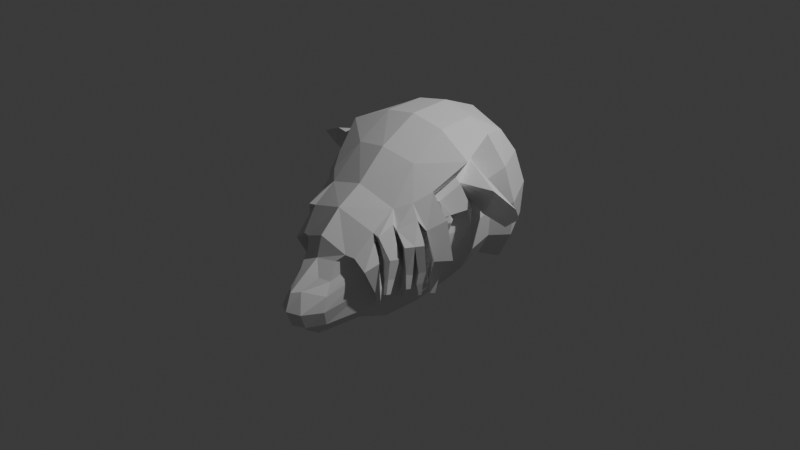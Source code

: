 # Source: LincolnLongwool.blend  (saved by Blender 5.2.45; exported with 4.5.12 LTS)
import bpy
from mathutils import Matrix  # noqa: F401  (used for matrix-valued properties, if any)

bpy.ops.wm.read_factory_settings(use_empty=True)
scene = bpy.context.scene
scene.name = 'Scene'

# ---- collections
col_collection = bpy.data.collections.new('Collection'); scene.collection.children.link(col_collection)

# ---- world
world_world = bpy.data.worlds.new('World'); scene.world = world_world
world_world.use_nodes = True; world_world.node_tree.nodes.clear()
_N = world_world.node_tree.nodes; _L = world_world.node_tree.links
n0 = _N.new('ShaderNodeOutputWorld'); n0.name = 'World Output'; n0.location = (200, 100)
n1 = _N.new('ShaderNodeBackground'); n1.name = 'Background'; n1.location = (-200, 100)
n1.inputs[0].default_value = (0.05088, 0.05088, 0.05088, 1.0)
_L.new(n1.outputs[0], n0.inputs[0])
n0.is_active_output = True
world_world.color = (0.05088, 0.05088, 0.05088)
world_world.sun_shadow_jitter_overblur = 0.0

# ---- cameras
cam_camera = bpy.data.cameras.new('Camera')
cam_camera.clip_end = 100.0
cam_camera.ortho_scale = 7.314

# ---- lights
light_light = bpy.data.lights.new('Light', 'POINT')
light_light.energy = 1000.0
light_light.shadow_soft_size = 0.1

# ---- meshes
me_sphere = bpy.data.meshes.new('Sphere')
me_sphere.from_pydata([(0.6019, -0.1217, 0.2021), (0.4528, 0.8332, -0.3131), (0.4301, -0.2889, -0.699), (0.5294, -0.3564, 0.2725), (0.6635, 0.08381, 0.3452), (0.7244, -0.0286, 0.1377), (0.7643, -0.03355, 0.236), (0.4949, -0.00343, -0.5942), (0.5494, 0.3467, -0.4721), (0.5178, 0.6436, -0.4167), (0.5336, 0.4476, 0.6879), (0.6793, 0.1593, 0.5748), (0.5612, -0.1429, 0.4622), (0.5317, -0.3664, 0.06658), (0.6001, -0.3946, -0.07401), (0.5041, -0.3652, -0.4932), (0.0, -0.4715, -0.8702), (0.2496, -0.4233, -0.8548), (0.4013, -0.3621, 0.3061), (0.0, -0.7906, 0.3896), (0.4639, -0.7555, 0.1867), (0.4252, -0.7345, 0.2494), (0.3854, -0.6231, 0.1154), (0.6569, 0.623, -0.1601), (0.704, 0.5907, 0.1549), (0.6548, 0.4979, 0.484), (0.703, 0.3079, -0.2109), (0.752, 0.2545, 0.1035), (0.6889, 0.2189, 0.4415), (0.6383, -0.03445, -0.337), (0.6688, -0.06922, 0.06126), (0.5595, -0.1313, 0.1967), (0.1284, -1.198, -0.7849), (0.0, -1.239, -0.7956), (0.1657, -1.078, -0.7688), (0.2184, -1.167, -0.6613), (0.2497, -1.214, -0.5012), (0.2455, -1.174, -0.3436), (0.2032, -1.089, -0.2293), (0.3384, 0.3767, -0.6949), (0.2897, -0.02645, -0.8178), (0.0, 0.8362, -0.5407), (0.0, 0.3886, -0.7477), (0.0, -0.03631, -0.8527), (0.3735, -0.93, 0.02841), (0.3154, -0.7963, -0.01862), (0.3757, -0.685, 0.04094), (0.3947, -0.7685, -0.1293), (0.3851, -0.8077, -0.3506), (0.3356, -0.8603, -0.5957), (0.2589, -0.7742, -0.7169), (0.0, -0.7922, -0.7907), (0.1466, -0.7525, -0.7776), (0.205, -1.02, -0.03415), (0.0, -1.075, -0.05082), (0.1335, -1.175, -0.1819), (0.0, -1.216, -0.1539), (0.1218, -1.35, -0.67), (0.1404, -1.416, -0.4989), (0.07597, -1.347, -0.2924), (0.0, -1.41, -0.6711), (0.0, -1.481, -0.4902), (0.0, -1.417, -0.3075), (0.5178, 0.4656, 0.7152), (0.6765, 0.1017, 0.6436), (0.6569, 0.5248, 0.4646), (0.7011, 0.2056, 0.4178), (1.366, 0.1928, 0.5173), (1.109, 0.1625, 0.6275), (1.11, 0.3522, 0.1874), (0.818, 0.3458, 0.2353), (0.9668, 0.331, 0.4625), (0.5925, 0.4721, 0.5889), (1.338, 0.2834, 0.3753), (0.6816, 0.174, 0.5417), (0.4668, -0.3271, -0.5992), (0.3844, -0.6648, 0.1136), (0.567, -0.01284, -0.4661), (0.6251, 0.3291, -0.3437), (0.586, 0.6335, -0.2909), (0.1915, -1.085, -0.7248), (0.3196, -0.8307, -0.6252), (0.0, -1.269, -0.7452), (0.1146, -1.217, -0.7395), (0.7531, 0.09199, 0.606), (0.675, -0.111, 0.4593), (0.846, 0.155, 0.3582), (0.7082, -0.06805, 0.2911), (0.5835, -0.07374, 0.2339), (0.6039, -0.1114, 0.2238), (0.6053, -0.1111, 0.2277), (0.5837, -0.09084, 0.2056), (0.6067, -0.1024, 0.1383), (0.6484, 0.07569, 0.3422), (0.6494, 0.07608, 0.3428), (0.665, 0.09054, 0.3275), (0.6613, 0.07583, 0.3474), (0.6898, 0.08801, 0.2519), (0.6876, 0.08511, 0.2644), (0.7355, -0.0234, 0.3145), (0.7372, -0.02303, 0.3078), (0.7061, 0.0164, 0.3346), (0.6986, 0.02779, 0.3374), (0.6872, 0.03419, 0.1465), (0.6763, -0.01793, 0.114), (0.7356, -0.02554, 0.3069), (0.7075, -0.03891, 0.3059), (0.6105, -0.1085, 0.2279), (0.6741, -0.02482, 0.1153), (0.6325, -0.08077, 0.117), (0.0, 1.469, -0.1854), (0.0, 1.476, 0.2415), (0.0, 1.33, 0.6458), (0.0, 1.043, 0.9568), (0.5172, 0.9079, 0.8731), (0.5993, 1.047, 0.6338), (0.6406, 1.158, 0.2709), (0.5993, 1.171, -0.1064), (0.5575, 1.143, -0.243), (0.0, 1.382, -0.3784), (0.775, 0.8341, -0.1811), (0.8344, 0.7906, 0.2166), (0.775, 0.702, 0.6077), (0.6854, 0.8483, -0.3463), (0.5993, 0.6225, 0.9242), (0.4339, -0.4845, 0.4234), (0.2774, -0.9576, 0.04001), (0.0, -1.015, 0.1674), (0.0, -0.5238, 0.5558), (0.5172, 1.117, -0.3744), (0.0, 1.121, -0.6618), (0.5993, 0.8618, -0.5053), (0.3819, -0.1727, 0.7775), (0.0, -0.2166, 0.8535), (0.0, 0.1928, 1.09), (0.3752, 0.2044, 1.021), (0.0, 0.6398, 1.118), (0.3537, 0.6282, 1.048), (0.6745, -0.1985, 0.5886), (0.7998, 0.133, 0.8338), (0.5573, -0.7807, -0.01015), (0.5063, -0.9218, -0.07424), (0.4474, -0.7583, -0.1277), (0.4875, -0.7209, -0.06171), (0.5296, -0.7509, -0.3187), (0.4887, -0.7767, -0.3564), (0.4624, -0.7219, -0.3654), (0.5034, -0.6961, -0.3276), (0.5031, -0.7179, -0.4957), (0.4727, -0.737, -0.5236), (0.4533, -0.6964, -0.5302), (0.4836, -0.6773, -0.5023), (0.4823, -0.5189, 0.1903), (0.4698, -0.6915, 0.1095), (0.51, -0.7433, 0.2363), (0.5225, -0.5707, 0.317), (0.5122, -0.5587, -0.06237), (0.4923, -0.668, -0.0468), (0.5944, -0.6802, -0.00187), (0.6143, -0.5709, -0.01744), (0.511, -0.5971, -0.2643), (0.4977, -0.67, -0.2539), (0.5658, -0.6781, -0.2239), (0.579, -0.6052, -0.2343), (0.5272, -0.6457, -0.404), (0.5184, -0.6939, -0.3971), (0.5634, -0.6993, -0.3773), (0.5722, -0.6511, -0.3842), (0.4706, -0.2729, 0.3791), (0.5693, -0.3607, 0.487), (0.4623, -0.4191, 0.1056), (0.5492, -0.5457, 0.2548), (0.5644, -0.2505, 0.1892), (0.6513, -0.3771, 0.3384), (0.5341, -0.464, 0.03415), (0.6724, -0.562, 0.121), (0.6409, -0.3065, 0.04177), (0.7792, -0.4045, 0.1286), (0.7274, -0.4809, 0.1249), (0.5879, -0.3847, 0.03799), (0.5232, -0.4668, -0.1877), (0.6497, -0.5221, -0.1876), (0.5501, -0.4054, -0.2061), (0.6772, -0.4593, -0.2064), (0.5546, -0.4895, -0.309), (0.6453, -0.5172, -0.3529), (0.5654, -0.4389, -0.3187), (0.6564, -0.4654, -0.3628), (0.5202, -0.4829, -0.4737), (0.5701, -0.5025, -0.4762), (0.5301, -0.4578, -0.4732), (0.5802, -0.4768, -0.4757), (0.6172, -0.2636, -0.1576), (0.7441, -0.3451, -0.1875), (0.7027, -0.4065, -0.1958), (0.5748, -0.3265, -0.166), (0.6015, -0.2887, -0.3307), (0.7136, -0.3576, -0.3208), (0.6805, -0.4121, -0.3265), (0.5677, -0.3445, -0.3366), (0.6345, -0.3165, -0.467), (0.6847, -0.3474, -0.4626), (0.6699, -0.3718, -0.4651), (0.6193, -0.3415, -0.4696), (0.7201, -0.1068, 0.236), (0.8468, -0.1759, 0.3411), (0.6157, -0.2268, 0.154), (0.7246, -0.326, 0.24), (0.7691, -0.1032, -0.09092), (0.9079, -0.1493, -0.07255), (0.6676, -0.2104, -0.09535), (0.7874, -0.283, -0.08093), (0.6609, -0.1391, -0.3308), (0.7328, -0.161, -0.3373), (0.6112, -0.1951, -0.3197), (0.6735, -0.2308, -0.3256), (0.6633, -0.1637, -0.5072), (0.7022, -0.1764, -0.5033), (0.635, -0.1937, -0.5061), (0.6686, -0.2138, -0.5028)], [], [(0, 90, 89, 88, 91), (91, 92, 0), (95, 93, 94, 4), (96, 4, 94), (97, 98, 95, 4, 102, 101, 100, 99, 6), (104, 103, 5), (4, 96, 102), (103, 97, 6, 5), (106, 107, 90, 0, 6, 99, 105), (5, 109, 108, 104), (0, 92, 109, 5, 6), (21, 126, 44, 20), (53, 22, 76, 45), (22, 21, 20, 76), (19, 21, 125, 128), (26, 23, 24, 27), (27, 24, 65, 66), (29, 26, 27, 30), (103, 30, 27), (22, 46, 3, 18), (125, 155, 171), (20, 44, 141, 140), (12, 64, 139, 138), (69, 25, 72, 73), (85, 107, 87), (13, 31, 12, 3), (14, 30, 31, 13), (15, 29, 30, 14), (75, 77, 29, 15), (77, 78, 26, 29), (78, 79, 23, 26), (47, 13, 3, 46), (52, 17, 2, 50), (51, 16, 17, 52), (81, 75, 15, 49), (49, 15, 14, 48), (23, 79, 123, 120), (48, 14, 13, 47), (46, 22, 53), (41, 39, 42), (42, 39, 40, 43), (41, 1, 9), (41, 9, 8, 39), (39, 8, 7, 40), (40, 7, 2, 17), (43, 40, 17, 16), (54, 53, 126, 127), (65, 24, 121, 122), (18, 168, 172, 170), (126, 53, 45, 44), (9, 1, 129, 131), (63, 65, 122, 124), (24, 23, 120, 121), (1, 41, 130, 129), (35, 49, 48, 36), (55, 53, 54, 56), (36, 48, 47, 37), (38, 46, 53, 55), (37, 47, 46, 38), (32, 52, 50, 34), (33, 51, 52, 32), (80, 81, 49, 35), (60, 57, 58, 61), (61, 58, 59, 62), (83, 80, 35, 57), (57, 35, 36, 58), (58, 36, 37, 59), (59, 37, 38, 55), (62, 59, 55, 56), (82, 83, 57, 60), (64, 11, 10, 63), (65, 25, 28, 66), (63, 10, 72, 65), (66, 28, 74), (70, 69, 73, 71), (67, 10, 11, 68), (68, 11, 74, 71), (70, 28, 25, 69), (25, 65, 72), (67, 73, 72, 10), (64, 66, 74, 11), (68, 71, 73, 67), (70, 71, 74, 28), (33, 32, 83, 82), (32, 34, 80, 83), (34, 50, 81, 80), (50, 2, 75, 81), (8, 9, 79, 78), (7, 8, 78, 77), (2, 7, 77, 75), (64, 63, 124, 139), (79, 9, 131, 123), (86, 99, 100), (84, 64, 12, 85), (88, 89, 31), (87, 107, 106), (102, 96, 86), (86, 66, 64, 84), (86, 66, 27), (90, 31, 89), (31, 90, 12), (12, 107, 85), (90, 107, 12), (95, 66, 93), (31, 91, 88), (31, 92, 91), (95, 98, 66), (66, 97, 27), (97, 66, 98), (30, 92, 31), (109, 30, 108), (108, 30, 104), (30, 109, 92), (103, 27, 97), (104, 30, 103), (99, 87, 105), (87, 106, 105), (101, 86, 100), (66, 94, 93), (66, 96, 94), (101, 102, 86), (86, 96, 66), (87, 99, 86, 84, 85), (115, 112, 113, 114), (12, 168, 3), (116, 111, 112, 115), (117, 110, 111, 116), (118, 119, 110, 117), (123, 118, 117, 120), (120, 117, 116, 121), (121, 116, 115, 122), (122, 115, 114, 124), (126, 21, 19, 127), (133, 132, 135, 134), (134, 135, 137, 136), (125, 169, 132), (132, 138, 139, 135), (135, 139, 124, 137), (137, 124, 114, 113), (136, 137, 113), (128, 125, 132, 133), (131, 129, 118, 123), (129, 130, 119, 118), (142, 143, 147, 146), (76, 20, 140, 143), (44, 45, 142, 141), (45, 76, 143, 142), (147, 144, 148, 151), (140, 141, 145, 144), (143, 140, 144, 147), (141, 142, 146, 145), (150, 151, 148, 149), (145, 146, 150, 149), (146, 147, 151, 150), (144, 145, 149, 148), (153, 152, 156, 157), (21, 22, 153, 154), (125, 21, 154, 155), (22, 18, 152, 153), (156, 159, 163, 160), (152, 155, 159, 156), (154, 153, 157, 158), (155, 154, 158, 159), (162, 161, 165, 166), (158, 157, 161, 162), (159, 158, 162, 163), (157, 156, 160, 161), (166, 165, 164, 167), (163, 162, 166, 167), (161, 160, 164, 165), (160, 163, 167, 164), (172, 173, 177, 176), (138, 169, 207, 205), (132, 169, 138), (3, 168, 18), (173, 207, 169), (170, 171, 155, 152), (169, 125, 171, 173), (179, 178, 183, 182), (170, 179, 174), (173, 178, 177), (171, 170, 174, 175), (183, 181, 185, 187), (178, 179, 195, 194), (179, 172, 176), (179, 170, 172), (178, 171, 175), (171, 178, 173), (178, 175, 181, 183), (175, 174, 180, 181), (174, 179, 182, 180), (186, 187, 191, 190), (181, 180, 184, 185), (182, 183, 187, 186), (180, 182, 186, 184), (188, 190, 191, 189), (184, 186, 190, 188), (187, 185, 189, 191), (185, 184, 188, 189), (195, 192, 196, 199), (177, 178, 194, 193), (179, 176, 192, 195), (176, 177, 193, 192), (198, 199, 203, 202), (192, 193, 197, 196), (194, 195, 199, 198), (193, 194, 198, 197), (202, 203, 200, 201), (197, 198, 202, 201), (199, 196, 200, 203), (196, 197, 201, 200), (205, 207, 211, 209), (12, 138, 205, 204), (206, 207, 173, 172), (168, 12, 204, 206), (211, 210, 214, 215), (204, 205, 209, 208), (207, 206, 210, 211), (206, 204, 208, 210), (213, 215, 219, 217), (210, 208, 212, 214), (209, 211, 215, 213), (208, 209, 213, 212), (219, 218, 216, 217), (212, 213, 217, 216), (215, 214, 218, 219), (214, 212, 216, 218)])
_uv = me_sphere.uv_layers.new(name='UVMap')
_uv.uv.foreach_set('vector', [0.75, 0.5, 0.75, 0.4394, 0.7475, 0.4489, 0.6852, 0.4353, 0.7004, 0.5, 0.7004, 0.5, 0.75, 0.6762, 0.75, 0.5, 0.25, 0.2991, 0.2831, 0.2512, 0.281, 0.25, 0.25, 0.25, 0.262, 0.2261, 0.25, 0.25, 0.281, 0.25, 0.2002, 0.5, 0.2008, 0.4652, 0.25, 0.2991, 0.25, 0.25, 0.1166, 0.25, 0.08926, 0.2534, 0.002302, 0.3112, 0.0, 0.2936, 0.0, 0.5, 0.06596, 0.8819, 0.1431, 0.75, 0.0, 0.75, 0.25, 0.25, 0.238, 0.2261, 0.1166, 0.25, 0.1431, 0.75, 0.2002, 0.5, 0.0, 0.5, 0.0, 0.75, 0.9431, 0.3001, 0.7591, 0.4411, 0.75, 0.4394, 0.75, 0.5, 1.0, 0.5, 1.0, 0.2936, 0.9955, 0.3119, 1.0, 0.75, 0.8011, 0.75, 0.9237, 0.8622, 0.934, 0.8819, 0.75, 0.5, 0.75, 0.6762, 0.8011, 0.75, 1.0, 0.75, 1.0, 0.5, 0.625, 0.5625, 0.625, 0.5625, 0.625, 0.5625, 0.625, 0.5625, 0.625, 0.5625, 0.625, 0.5625, 0.625, 0.5625, 0.625, 0.5625, 0.625, 0.5625, 0.625, 0.5625, 0.625, 0.5625, 0.625, 0.5625, 0.625, 0.625, 0.625, 0.5625, 0.625, 0.5625, 0.625, 0.625, 0.4375, 0.375, 0.4375, 0.3125, 0.5, 0.3125, 0.5, 0.375, 0.5, 0.375, 0.5, 0.3125, 0.5625, 0.3125, 0.5625, 0.375, 0.4375, 0.4375, 0.4375, 0.375, 0.5, 0.375, 0.5134, 0.4357, 0.5241, 0.4148, 0.5134, 0.4357, 0.5, 0.375, 0.625, 0.5625, 0.625, 0.5, 0.625, 0.5, 0.625, 0.5625, 0.625, 0.5625, 0.625, 0.5625, 0.625, 0.5625, 0.625, 0.5625, 0.625, 0.5625, 0.625, 0.5625, 0.625, 0.5625, 0.6687, 0.5, 0.7355, 0.5, 0.7355, 0.5, 0.6687, 0.5, 0.568, 0.3351, 0.5678, 0.3172, 0.5945, 0.3171, 0.5959, 0.3254, 0.625, 0.4439, 0.5625, 0.4458, 0.5625, 0.4366, 0.5625, 0.5, 0.5625, 0.4506, 0.625, 0.4563, 0.625, 0.5, 0.5309, 0.5, 0.5134, 0.4357, 0.5625, 0.4506, 0.5625, 0.5, 0.4375, 0.5, 0.4375, 0.4375, 0.5134, 0.4357, 0.5309, 0.5, 0.4056, 0.5, 0.4056, 0.4375, 0.4375, 0.4375, 0.4375, 0.5, 0.4056, 0.4375, 0.4056, 0.375, 0.4375, 0.375, 0.4375, 0.4375, 0.4056, 0.375, 0.4056, 0.3125, 0.4375, 0.3125, 0.4375, 0.375, 0.5625, 0.5, 0.5625, 0.5, 0.625, 0.5, 0.625, 0.5, 0.375, 0.5625, 0.375, 0.5625, 0.375, 0.5, 0.375, 0.5, 0.375, 0.625, 0.375, 0.625, 0.375, 0.5625, 0.375, 0.5625, 0.4227, 0.5, 0.4056, 0.5, 0.4375, 0.5, 0.4375, 0.5, 0.4375, 0.5, 0.4375, 0.5, 0.5309, 0.5, 0.5, 0.5, 0.4375, 0.3125, 0.4056, 0.3125, 0.4056, 0.3125, 0.4375, 0.3125, 0.5, 0.5, 0.5309, 0.5, 0.5625, 0.5, 0.5625, 0.5, 0.625, 0.5, 0.625, 0.5625, 0.625, 0.5625, 0.1875, 0.625, 0.25, 0.5625, 0.25, 0.625, 0.25, 0.625, 0.25, 0.5625, 0.3125, 0.5625, 0.3125, 0.625, 0.1875, 0.625, 0.125, 0.5, 0.1875, 0.5, 0.1875, 0.625, 0.1875, 0.5, 0.25, 0.5, 0.25, 0.5625, 0.25, 0.5625, 0.25, 0.5, 0.3125, 0.5, 0.3125, 0.5625, 0.3125, 0.5625, 0.3125, 0.5, 0.375, 0.5, 0.375, 0.5625, 0.3125, 0.625, 0.3125, 0.5625, 0.375, 0.5625, 0.375, 0.625, 0.625, 0.625, 0.625, 0.5625, 0.625, 0.5625, 0.625, 0.625, 0.5625, 0.3125, 0.5, 0.3125, 0.5, 0.3125, 0.5625, 0.3125, 0.625, 0.5625, 0.645, 0.5338, 0.645, 0.5338, 0.625, 0.5625, 0.625, 0.5625, 0.625, 0.5625, 0.625, 0.5625, 0.625, 0.5625, 0.1875, 0.5, 0.125, 0.5, 0.125, 0.5, 0.1875, 0.5, 0.625, 0.3125, 0.5625, 0.3125, 0.5625, 0.3125, 0.625, 0.3125, 0.5, 0.3125, 0.4375, 0.3125, 0.4375, 0.3125, 0.5, 0.3125, 0.125, 0.5, 0.1875, 0.625, 0.1875, 0.625, 0.125, 0.5, 0.4375, 0.5, 0.4375, 0.5, 0.5, 0.5, 0.5, 0.5, 0.625, 0.5625, 0.625, 0.5625, 0.625, 0.625, 0.625, 0.625, 0.5, 0.5, 0.5, 0.5, 0.5625, 0.5, 0.5625, 0.5, 0.625, 0.5, 0.625, 0.5, 0.625, 0.5625, 0.625, 0.5625, 0.5625, 0.5, 0.5625, 0.5, 0.625, 0.5, 0.625, 0.5, 0.3779, 0.5625, 0.375, 0.5625, 0.375, 0.5, 0.375, 0.5, 0.3779, 0.625, 0.375, 0.625, 0.375, 0.5625, 0.3779, 0.5625, 0.4056, 0.5, 0.4227, 0.5, 0.4375, 0.5, 0.4375, 0.5, 0.4375, 0.625, 0.4375, 0.5625, 0.5, 0.5625, 0.5, 0.625, 0.5, 0.625, 0.5, 0.5625, 0.5625, 0.5625, 0.5625, 0.625, 0.4118, 0.5625, 0.4056, 0.5, 0.4375, 0.5, 0.4375, 0.5625, 0.4375, 0.5625, 0.4375, 0.5, 0.5, 0.5, 0.5, 0.5625, 0.5, 0.5625, 0.5, 0.5, 0.5625, 0.5, 0.5625, 0.5625, 0.5625, 0.5625, 0.5625, 0.5, 0.625, 0.5, 0.625, 0.5625, 0.5625, 0.625, 0.5625, 0.5625, 0.625, 0.5625, 0.625, 0.625, 0.4118, 0.625, 0.4118, 0.5625, 0.4375, 0.5625, 0.4375, 0.625, 0.625, 0.3895, 0.6094, 0.3785, 0.6197, 0.3171, 0.625, 0.3125, 0.5625, 0.3125, 0.5678, 0.3172, 0.5685, 0.3716, 0.5625, 0.375, 0.625, 0.3125, 0.6197, 0.3171, 0.5945, 0.3171, 0.5625, 0.3125, 0.5625, 0.375, 0.5685, 0.3716, 0.5956, 0.3779, 0.5755, 0.3732, 0.568, 0.3351, 0.5959, 0.3254, 0.5979, 0.3785, 0.6197, 0.3171, 0.6197, 0.3171, 0.6094, 0.3785, 0.6193, 0.3631, 0.6193, 0.3631, 0.6094, 0.3785, 0.5956, 0.3779, 0.5979, 0.3785, 0.5755, 0.3732, 0.5685, 0.3716, 0.5678, 0.3172, 0.568, 0.3351, 0.5678, 0.3172, 0.5625, 0.3125, 0.5945, 0.3171, 0.6197, 0.3171, 0.5959, 0.3254, 0.5945, 0.3171, 0.6197, 0.3171, 0.625, 0.3895, 0.5625, 0.375, 0.5956, 0.3779, 0.6094, 0.3785, 0.6193, 0.3631, 0.5979, 0.3785, 0.5959, 0.3254, 0.6197, 0.3171, 0.5755, 0.3732, 0.5979, 0.3785, 0.5956, 0.3779, 0.5685, 0.3716, 0.3779, 0.625, 0.3779, 0.5625, 0.4118, 0.5625, 0.4118, 0.625, 0.3779, 0.5625, 0.375, 0.5, 0.4056, 0.5, 0.4118, 0.5625, 0.375, 0.5, 0.375, 0.5, 0.4227, 0.5, 0.4056, 0.5, 0.375, 0.5, 0.375, 0.5, 0.4056, 0.5, 0.4227, 0.5, 0.375, 0.375, 0.375, 0.3125, 0.4056, 0.3125, 0.4056, 0.375, 0.375, 0.4375, 0.375, 0.375, 0.4056, 0.375, 0.4056, 0.4375, 0.375, 0.5, 0.375, 0.4375, 0.4056, 0.4375, 0.4056, 0.5, 0.625, 0.3895, 0.625, 0.3125, 0.625, 0.3125, 0.625, 0.3895, 0.4056, 0.3125, 0.375, 0.3125, 0.375, 0.3125, 0.4056, 0.3125, 0.5625, 0.375, 0.5645, 0.4237, 0.5625, 0.4236, 0.7355, 0.5, 0.7355, 0.5, 0.6687, 0.5, 0.6811, 0.5, 0.5625, 0.4381, 0.5625, 0.4464, 0.5625, 0.4506, 0.5625, 0.4366, 0.5625, 0.4458, 0.5625, 0.4283, 0.5625, 0.4115, 0.5625, 0.4028, 0.5625, 0.375, 0.5625, 0.375, 0.5625, 0.375, 0.625, 0.3895, 0.625, 0.3895, 0.5625, 0.375, 0.5625, 0.375, 0.5, 0.375, 0.5634, 0.4463, 0.5625, 0.4506, 0.5625, 0.4464, 0.5625, 0.4506, 0.5634, 0.4463, 0.625, 0.4563, 0.625, 0.4563, 0.5625, 0.4458, 0.625, 0.4439, 0.5634, 0.4463, 0.5625, 0.4458, 0.625, 0.4563, 0.557, 0.4004, 0.5625, 0.375, 0.5625, 0.4035, 0.5625, 0.4506, 0.5583, 0.4417, 0.5625, 0.4381, 0.5625, 0.4506, 0.5417, 0.4436, 0.5583, 0.4417, 0.557, 0.4004, 0.5438, 0.4022, 0.5625, 0.375, 0.5625, 0.375, 0.5409, 0.402, 0.5, 0.375, 0.5409, 0.402, 0.5625, 0.375, 0.5438, 0.4022, 0.5134, 0.4357, 0.5417, 0.4436, 0.5625, 0.4506, 0.532, 0.4387, 0.5134, 0.4357, 0.5228, 0.4267, 0.5228, 0.4267, 0.5134, 0.4357, 0.5218, 0.4254, 0.5134, 0.4357, 0.532, 0.4387, 0.5417, 0.4436, 0.5241, 0.4148, 0.5, 0.375, 0.5409, 0.402, 0.5218, 0.4254, 0.5134, 0.4357, 0.5241, 0.4148, 0.5645, 0.4237, 0.5625, 0.4366, 0.5625, 0.4244, 0.5625, 0.4366, 0.5625, 0.4283, 0.5625, 0.4244, 0.5625, 0.4138, 0.5625, 0.375, 0.5625, 0.4236, 0.5625, 0.375, 0.5625, 0.4034, 0.5625, 0.4035, 0.5625, 0.375, 0.5625, 0.4028, 0.5625, 0.4034, 0.5625, 0.4138, 0.5625, 0.4115, 0.5625, 0.375, 0.5625, 0.375, 0.5625, 0.4028, 0.5625, 0.375, 0.5625, 0.4366, 0.5645, 0.4237, 0.5625, 0.375, 0.625, 0.3895, 0.625, 0.4439, 0.5625, 0.25, 0.5625, 0.125, 0.625, 0.125, 0.625, 0.25, 0.6687, 0.5, 0.645, 0.5338, 0.625, 0.5, 0.5, 0.25, 0.5, 0.125, 0.5625, 0.125, 0.5625, 0.25, 0.4375, 0.25, 0.4375, 0.125, 0.5, 0.125, 0.5, 0.25, 0.4056, 0.25, 0.4054, 0.1236, 0.4375, 0.125, 0.4375, 0.25, 0.4056, 0.3125, 0.4056, 0.25, 0.4375, 0.25, 0.4375, 0.3125, 0.4375, 0.3125, 0.4375, 0.25, 0.5, 0.25, 0.5, 0.3125, 0.5, 0.3125, 0.5, 0.25, 0.5625, 0.25, 0.5625, 0.3125, 0.5625, 0.3125, 0.5625, 0.25, 0.625, 0.25, 0.625, 0.3125, 0.625, 0.5625, 0.625, 0.5625, 0.625, 0.625, 0.625, 0.625, 0.6875, 0.625, 0.6875, 0.5625, 0.75, 0.5625, 0.75, 0.625, 0.75, 0.625, 0.75, 0.5625, 0.8125, 0.5625, 0.8125, 0.625, 0.625, 0.5625, 0.6463, 0.532, 0.6875, 0.5625, 0.6875, 0.5625, 0.6687, 0.5, 0.7355, 0.5, 0.75, 0.5625, 0.75, 0.5625, 0.7355, 0.5, 0.8125, 0.5, 0.8125, 0.5625, 0.8125, 0.5625, 0.8125, 0.5, 0.875, 0.5, 0.875, 0.625, 0.8125, 0.625, 0.8125, 0.5625, 0.875, 0.625, 0.625, 0.625, 0.625, 0.5625, 0.6875, 0.5625, 0.6875, 0.625, 0.375, 0.3125, 0.375, 0.25, 0.4056, 0.25, 0.4056, 0.3125, 0.375, 0.25, 0.3075, 0.1495, 0.4054, 0.1236, 0.4056, 0.25, 0.625, 0.5625, 0.625, 0.5625, 0.625, 0.5625, 0.625, 0.5625, 0.625, 0.5625, 0.625, 0.5625, 0.625, 0.5625, 0.625, 0.5625, 0.625, 0.5625, 0.625, 0.5625, 0.625, 0.5625, 0.625, 0.5625, 0.625, 0.5625, 0.625, 0.5625, 0.625, 0.5625, 0.625, 0.5625, 0.625, 0.5625, 0.625, 0.5625, 0.625, 0.5625, 0.625, 0.5625, 0.625, 0.5625, 0.625, 0.5625, 0.625, 0.5625, 0.625, 0.5625, 0.625, 0.5625, 0.625, 0.5625, 0.625, 0.5625, 0.625, 0.5625, 0.625, 0.5625, 0.625, 0.5625, 0.625, 0.5625, 0.625, 0.5625, 0.625, 0.5625, 0.625, 0.5625, 0.625, 0.5625, 0.625, 0.5625, 0.625, 0.5625, 0.625, 0.5625, 0.625, 0.5625, 0.625, 0.5625, 0.625, 0.5625, 0.625, 0.5625, 0.625, 0.5625, 0.625, 0.5625, 0.625, 0.5625, 0.625, 0.5625, 0.625, 0.5625, 0.625, 0.5625, 0.625, 0.5625, 0.625, 0.5625, 0.625, 0.5625, 0.625, 0.5625, 0.625, 0.5625, 0.625, 0.5625, 0.625, 0.5625, 0.625, 0.5625, 0.625, 0.5625, 0.625, 0.5625, 0.625, 0.5625, 0.625, 0.5625, 0.625, 0.5625, 0.625, 0.5625, 0.625, 0.5625, 0.625, 0.5625, 0.625, 0.5625, 0.625, 0.5625, 0.625, 0.5625, 0.625, 0.5625, 0.625, 0.5625, 0.625, 0.5625, 0.625, 0.5625, 0.625, 0.5625, 0.625, 0.5625, 0.625, 0.5625, 0.625, 0.5625, 0.625, 0.5625, 0.625, 0.5625, 0.625, 0.5625, 0.625, 0.5625, 0.625, 0.5625, 0.625, 0.5625, 0.625, 0.5625, 0.625, 0.5625, 0.625, 0.5625, 0.625, 0.5625, 0.625, 0.5625, 0.625, 0.5625, 0.625, 0.5625, 0.625, 0.5625, 0.625, 0.5625, 0.625, 0.5625, 0.625, 0.5625, 0.625, 0.5625, 0.625, 0.5625, 0.625, 0.5625, 0.625, 0.5625, 0.625, 0.5625, 0.625, 0.5625, 0.625, 0.5625, 0.625, 0.5625, 0.625, 0.5625, 0.625, 0.5625, 0.625, 0.5625, 0.625, 0.5625, 0.625, 0.5625, 0.625, 0.5625, 0.625, 0.5625, 0.625, 0.5625, 0.625, 0.5625, 0.625, 0.5625, 0.625, 0.5625, 0.625, 0.5625, 0.645, 0.5338, 0.6463, 0.532, 0.6463, 0.532, 0.645, 0.5338, 0.6687, 0.5, 0.6463, 0.532, 0.6463, 0.532, 0.6687, 0.5, 0.6875, 0.5625, 0.6463, 0.532, 0.6687, 0.5, 0.625, 0.5, 0.645, 0.5338, 0.625, 0.5625, 0.6463, 0.532, 0.6463, 0.532, 0.6463, 0.532, 0.625, 0.5625, 0.625, 0.5625, 0.625, 0.5625, 0.625, 0.5625, 0.6463, 0.532, 0.625, 0.5625, 0.625, 0.5625, 0.6463, 0.532, 0.6351, 0.5481, 0.636, 0.5468, 0.636, 0.5468, 0.6351, 0.5481, 0.625, 0.5625, 0.6351, 0.5481, 0.625, 0.5625, 0.6463, 0.532, 0.636, 0.5468, 0.6463, 0.532, 0.625, 0.5625, 0.625, 0.5625, 0.625, 0.5625, 0.625, 0.5625, 0.636, 0.5468, 0.625, 0.5625, 0.625, 0.5625, 0.636, 0.5468, 0.636, 0.5468, 0.6351, 0.5481, 0.6351, 0.5481, 0.636, 0.5468, 0.6351, 0.5481, 0.645, 0.5338, 0.645, 0.5338, 0.6351, 0.5481, 0.625, 0.5625, 0.645, 0.5338, 0.636, 0.5468, 0.625, 0.5625, 0.625, 0.5625, 0.625, 0.5625, 0.636, 0.5468, 0.6463, 0.532, 0.636, 0.5468, 0.625, 0.5625, 0.625, 0.5625, 0.636, 0.5468, 0.625, 0.5625, 0.625, 0.5625, 0.625, 0.5625, 0.625, 0.5625, 0.625, 0.5625, 0.6351, 0.5481, 0.6351, 0.5481, 0.625, 0.5625, 0.6351, 0.5481, 0.636, 0.5468, 0.636, 0.5468, 0.6351, 0.5481, 0.625, 0.5625, 0.625, 0.5625, 0.625, 0.5625, 0.625, 0.5625, 0.6351, 0.5481, 0.636, 0.5468, 0.636, 0.5468, 0.6351, 0.5481, 0.625, 0.5625, 0.6351, 0.5481, 0.6351, 0.5481, 0.625, 0.5625, 0.625, 0.5625, 0.6351, 0.5481, 0.636, 0.5468, 0.625, 0.5625, 0.625, 0.5625, 0.6351, 0.5481, 0.6351, 0.5481, 0.625, 0.5625, 0.636, 0.5468, 0.625, 0.5625, 0.625, 0.5625, 0.636, 0.5468, 0.625, 0.5625, 0.625, 0.5625, 0.625, 0.5625, 0.625, 0.5625, 0.6351, 0.5481, 0.645, 0.5338, 0.645, 0.5338, 0.6351, 0.5481, 0.6463, 0.532, 0.636, 0.5468, 0.636, 0.5468, 0.6463, 0.532, 0.6351, 0.5481, 0.645, 0.5338, 0.645, 0.5338, 0.6351, 0.5481, 0.645, 0.5338, 0.6463, 0.532, 0.6463, 0.532, 0.645, 0.5338, 0.636, 0.5468, 0.6351, 0.5481, 0.6351, 0.5481, 0.636, 0.5468, 0.645, 0.5338, 0.6463, 0.532, 0.6463, 0.532, 0.645, 0.5338, 0.636, 0.5468, 0.6351, 0.5481, 0.6351, 0.5481, 0.636, 0.5468, 0.6463, 0.532, 0.636, 0.5468, 0.636, 0.5468, 0.6463, 0.532, 0.636, 0.5468, 0.6351, 0.5481, 0.645, 0.5338, 0.6463, 0.532, 0.6463, 0.532, 0.636, 0.5468, 0.636, 0.5468, 0.6463, 0.532, 0.6351, 0.5481, 0.645, 0.5338, 0.645, 0.5338, 0.6351, 0.5481, 0.645, 0.5338, 0.6463, 0.532, 0.6463, 0.532, 0.645, 0.5338, 0.6687, 0.5, 0.6463, 0.532, 0.6463, 0.532, 0.6687, 0.5, 0.6687, 0.5, 0.6687, 0.5, 0.6687, 0.5, 0.6687, 0.5, 0.645, 0.5338, 0.6463, 0.532, 0.6463, 0.532, 0.645, 0.5338, 0.645, 0.5338, 0.6687, 0.5, 0.6687, 0.5, 0.645, 0.5338, 0.6463, 0.532, 0.645, 0.5338, 0.645, 0.5338, 0.6463, 0.532, 0.6687, 0.5, 0.6687, 0.5, 0.6687, 0.5, 0.6687, 0.5, 0.6463, 0.532, 0.645, 0.5338, 0.645, 0.5338, 0.6463, 0.532, 0.645, 0.5338, 0.6687, 0.5, 0.6687, 0.5, 0.645, 0.5338, 0.6687, 0.5, 0.6463, 0.532, 0.6463, 0.532, 0.6687, 0.5, 0.645, 0.5338, 0.6687, 0.5, 0.6687, 0.5, 0.645, 0.5338, 0.6687, 0.5, 0.6463, 0.532, 0.6463, 0.532, 0.6687, 0.5, 0.6687, 0.5, 0.6687, 0.5, 0.6687, 0.5, 0.6687, 0.5, 0.6463, 0.532, 0.645, 0.5338, 0.6687, 0.5, 0.6687, 0.5, 0.6687, 0.5, 0.6687, 0.5, 0.6687, 0.5, 0.6687, 0.5, 0.6463, 0.532, 0.645, 0.5338, 0.645, 0.5338, 0.6463, 0.532, 0.645, 0.5338, 0.6687, 0.5, 0.6687, 0.5, 0.645, 0.5338])
me_sphere.materials.append(None)
me_sphere.update()

# ---- objects
ob_light = bpy.data.objects.new('Light', light_light)
ob_camera = bpy.data.objects.new('Camera', cam_camera)
ob_baseheadwitheyes = bpy.data.objects.new('BaseHeadWithEyes', me_sphere)

# ---- transforms, parenting, visibility, modifiers, constraints
ob_light.location = (4.076, 1.005, 5.904)
ob_light.rotation_euler = (0.6503, 0.05522, 1.866)
ob_light.lock_rotations_4d = False
ob_light.empty_display_type = 'ARROWS'
ob_light.color = (0.0, 0.0, 0.0, 0.0)
ob_light.lineart.crease_threshold = 0.0
ob_camera.location = (7.359, -6.926, 4.958)
ob_camera.rotation_euler = (1.109, 0.0, 0.8149)
ob_camera.lock_rotations_4d = False
ob_camera.empty_display_type = 'ARROWS'
ob_camera.color = (0.0, 0.0, 0.0, 0.0)
ob_camera.display_type = 'WIRE'
ob_camera.lineart.crease_threshold = 0.0
ob_baseheadwitheyes.location = (0.0, 0.0, 0.0)
_m = ob_baseheadwitheyes.modifiers.new('Mirror', 'MIRROR')
_m.use_clip = True

# ---- collection membership
col_collection.objects.link(ob_light)
col_collection.objects.link(ob_camera)
col_collection.objects.link(ob_baseheadwitheyes)

# ---- scene / render settings (as saved in the file)
scene.camera = ob_camera
scene.frame_start = 1; scene.frame_end = 250; scene.frame_set(1)
scene.render.engine = 'BLENDER_EEVEE_NEXT'
scene.render.bake_bias = 0.0
scene.render.bake_samples = 0
scene.render.compositor_device = 'GPU'
scene.eevee.use_volume_custom_range = False
scene.eevee.fast_gi_thickness_near = 0.1
scene.eevee.fast_gi_thickness_far = 0.0
scene.eevee.ray_tracing_options.screen_trace_thickness = 0.1
bpy.context.view_layer.update()
